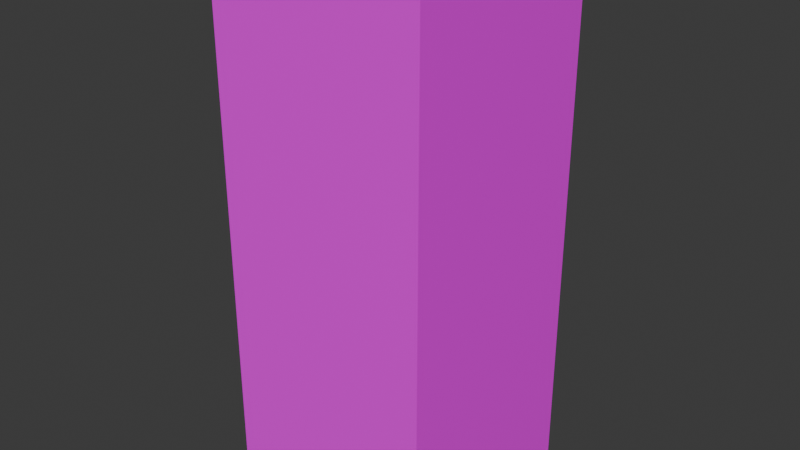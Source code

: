 # Source: Building1.blend  (saved by Blender 4.1.23; exported with 4.5.12 LTS)
import bpy
from mathutils import Matrix  # noqa: F401  (used for matrix-valued properties, if any)

bpy.ops.wm.read_factory_settings(use_empty=True)
scene = bpy.context.scene
scene.name = 'Scene'

# ---- collections
col_collection = bpy.data.collections.new('Collection'); scene.collection.children.link(col_collection)

# ---- images (referenced by path relative to the original .blend; pixels are not part of the script)
import os
ASSET_DIR = os.environ.get("B2B_ASSET_DIR", "")  # directory of the original .blend (textures are referenced by path, not embedded)
HERE = os.path.dirname(os.path.abspath(__file__))  # packed textures are extracted next to this script under _unpacked/

def load_image(name, relpath, width, height, colorspace="sRGB"):
    """Load a texture the original file referenced (path relative to the .blend, or extracted next to this script)."""
    p = next((c for c in (os.path.join(HERE, relpath), os.path.join(ASSET_DIR, relpath)) if relpath and os.path.exists(c)), "")
    if p:
        img = bpy.data.images.load(p, check_existing=True)
        img.name = name
    else:  # same state as the original file: an image datablock whose file is absent (Cycles renders it pink)
        img = bpy.data.images.new(name, width, height)
        img.source = "FILE"
        img.filepath = "//" + (relpath or name)
    img.colorspace_settings.name = colorspace
    return img
img_building1_png = load_image('Building1.png', 'Building1.png', 1024, 1024, 'sRGB')

# ---- materials (node trees are filled in below, after node groups)
mat_x = bpy.data.materials.new('マテリアル')
mat_x.use_transparent_shadow = False

# ---- material node trees
mat_x.use_nodes = True; mat_x.node_tree.nodes.clear()
_N = mat_x.node_tree.nodes; _L = mat_x.node_tree.links
n0 = _N.new('ShaderNodeBsdfPrincipled'); n0.name = 'プリンシプルBSDF'; n0.location = (10, 300)
n1 = _N.new('ShaderNodeOutputMaterial'); n1.name = 'マテリアル出力'; n1.location = (300, 300)
n2 = _N.new('ShaderNodeTexImage'); n2.name = '画像テクスチャ'; n2.location = (-280, 271)
n2.image = img_building1_png
_L.new(n0.outputs[0], n1.inputs[0])
_L.new(n2.outputs[0], n0.inputs[0])
n1.is_active_output = True

# ---- world
world_world = bpy.data.worlds.new('World'); scene.world = world_world
world_world.use_nodes = True; world_world.node_tree.nodes.clear()
_N = world_world.node_tree.nodes; _L = world_world.node_tree.links
n0 = _N.new('ShaderNodeOutputWorld'); n0.name = 'World Output'; n0.location = (300, 300)
n1 = _N.new('ShaderNodeBackground'); n1.name = 'Background'; n1.location = (10, 300)
n1.inputs[0].default_value = (0.05088, 0.05088, 0.05088, 1.0)
_L.new(n1.outputs[0], n0.inputs[0])
n0.is_active_output = True
world_world.color = (0.05088, 0.05088, 0.05088)
world_world.use_sun_shadow = False
world_world.sun_shadow_jitter_overblur = 0.0

# ---- meshes
me_x = bpy.data.meshes.new('立方体')
me_x.from_pydata([(-1.0, -1.0, -1.0), (-1.0, -1.0, 1.0), (-1.0, 1.0, -1.0), (-1.0, 1.0, 1.0), (1.0, -1.0, -1.0), (1.0, -1.0, 1.0), (1.0, 1.0, -1.0), (1.0, 1.0, 1.0)], [], [(0, 1, 3, 2), (2, 3, 7, 6), (6, 7, 5, 4), (4, 5, 1, 0), (2, 6, 4, 0), (7, 3, 1, 5)])
_uv = me_x.uv_layers.new(name='UVマップ')
_uv.uv.foreach_set('vector', [0.375, 0.0, 0.625, 0.0, 0.625, 0.25, 0.375, 0.25, 0.375, 0.25, 0.625, 0.25, 0.625, 0.5, 0.375, 0.5, 0.375, 0.5, 0.625, 0.5, 0.625, 0.75, 0.375, 0.75, 0.375, 0.75, 0.625, 0.75, 0.625, 1.0, 0.375, 1.0, 0.125, 0.5, 0.375, 0.5, 0.375, 0.75, 0.125, 0.75, 0.625, 0.5, 0.875, 0.5, 0.875, 0.75, 0.625, 0.75])
me_x.materials.append(mat_x)
me_x.update()

# ---- objects
ob_x = bpy.data.objects.new('立方体', me_x)

# ---- transforms, parenting, visibility, modifiers, constraints
ob_x.location = (0.0, 0.0, 5.0)
ob_x.scale = (2.0, 2.0, 5.0)
_m = ob_x.modifiers.new('三角面化', 'TRIANGULATE')

# ---- collection membership
col_collection.objects.link(ob_x)

# ---- scene / render settings (as saved in the file)
scene.frame_start = 1; scene.frame_end = 250; scene.frame_set(54)
scene.render.engine = 'BLENDER_EEVEE_NEXT'
scene.cycles.sampling_pattern = 'TABULATED_SOBOL'
scene.eevee.ray_tracing_options.trace_max_roughness = 0.0
bpy.context.view_layer.update()

# ---- added for rendering (the .blend has no active camera and no usable light): camera, sun
cam_auto = bpy.data.cameras.new('AutoCamera')
cam_auto.lens = 50.0
cam_auto.sensor_width = 36.0
cam_auto.clip_end = 1000.0
ob_auto_camera = bpy.data.objects.new('AutoCamera', cam_auto)
scene.collection.objects.link(ob_auto_camera)
ob_auto_camera.location = (10.63, -12.756, 13.504)
ob_auto_camera.rotation_euler = (1.09748, -7.21219e-08, 0.694738)
scene.camera = ob_auto_camera
light_auto_sun = bpy.data.lights.new('AutoSun', 'SUN')
light_auto_sun.energy = 3.0
light_auto_sun.angle = 0.0523599
ob_auto_sun = bpy.data.objects.new('AutoSun', light_auto_sun)
scene.collection.objects.link(ob_auto_sun)
ob_auto_sun.rotation_euler = (0.872665, 0.174533, 0.523599)
bpy.context.view_layer.update()
